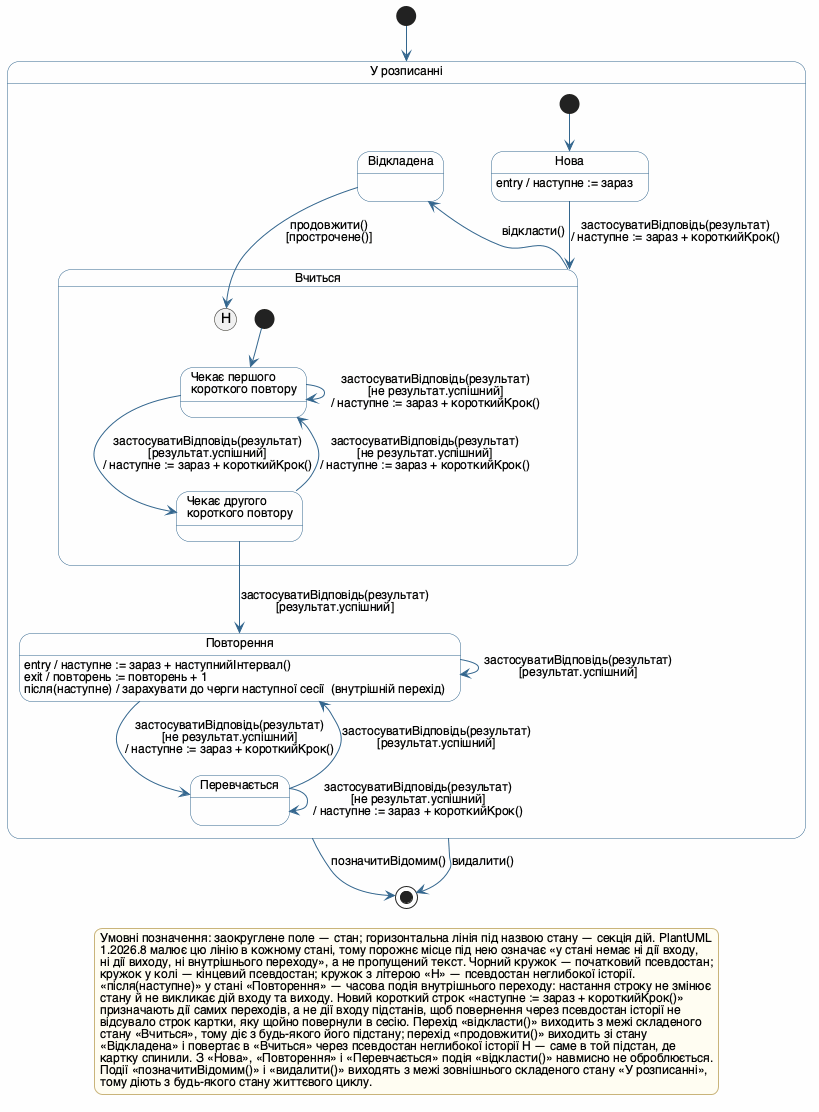

The diagram above was rendered by PlantUML. Its source (embedded in the PNG):
@startuml
' =====================================================================
' Лабораторна робота №5. Діаграма станів об'єкта
' Клас `СтанПовторення` з діаграми класів ЛР2 — стан інтервального
' повторення (FSRS) однієї картки збереженого слова.
' Предметна область: «Півот» — вебсервіс і браузерне розширення
' для вивчення іноземної мови на основі власного контенту користувача.
' Камінський Олексій Дмитрович, група ВТ-23-2
' =====================================================================

skinparam defaultFontName "Helvetica"
skinparam defaultFontSize 14
skinparam shadowing false
skinparam ArrowFontSize 12
skinparam nodesep 28
skinparam ranksep 34
skinparam state {
  BackgroundColor #FEFEFE
  BorderColor #33668E
  ArrowColor #33668E
  FontStyle bold
  AttributeFontSize 12
  AttributeFontStyle plain
  StartColor #33668E
  EndColor #33668E
}
skinparam legend {
  BackgroundColor #FFFDF2
  BorderColor #C9B47A
  FontSize 12
}

' ---------------------------------------------------------------------
' Зовнішній складений стан: картка має розписання й бере участь у сесіях.
' Його безпосередні підстани — це рівно значення `СтанEnum` з ЛР2
' (нова, вчиться, повторення, перевчається) плюс `Відкладена`.
' ---------------------------------------------------------------------
state "У розписанні" as УРозписанні {

  state "Нова" as Нова
  Нова : entry / наступне := зараз

  ' ------- складений стан із двома послідовними підстанами -------
  state "Вчиться" as Вчиться {
    state "Чекає першого\nкороткого повтору" as Крок1
    state "Чекає другого\nкороткого повтору" as Крок2

    [*] --> Крок1
    Крок1 --> Крок2 : застосуватиВідповідь(результат)\n[результат.успішний]\n/ наступне := зараз + короткийКрок()
    Крок1 --> Крок1 : застосуватиВідповідь(результат)\n[не результат.успішний]\n/ наступне := зараз + короткийКрок()
    Крок2 --> Крок1 : застосуватиВідповідь(результат)\n[не результат.успішний]\n/ наступне := зараз + короткийКрок()

    state H <<history>>
  }

  state "Повторення" as Повторення
  Повторення : entry / наступне := зараз + наступнийІнтервал()
  Повторення : exit / повторень := повторень + 1
  Повторення : після(наступне) / зарахувати до черги наступної сесії  (внутрішній перехід)

  state "Перевчається" as Перевчається
  state "Відкладена" as Відкладена

  [*] --> Нова
  Нова --> Вчиться : застосуватиВідповідь(результат)\n/ наступне := зараз + короткийКрок()
  Крок2 --> Повторення : застосуватиВідповідь(результат)\n[результат.успішний]

  Повторення --> Повторення : застосуватиВідповідь(результат)\n[результат.успішний]
  Повторення --> Перевчається : застосуватиВідповідь(результат)\n[не результат.успішний]\n/ наступне := зараз + короткийКрок()
  Перевчається --> Повторення : застосуватиВідповідь(результат)\n[результат.успішний]
  Перевчається --> Перевчається : застосуватиВідповідь(результат)\n[не результат.успішний]\n/ наступне := зараз + короткийКрок()

  ' ------- призупинення сесії й повернення саме туди, де спинилися -------
  Вчиться -up-> Відкладена : відкласти()
  Відкладена --> H : продовжити()\n[прострочене()]
}

[*] --> УРозписанні
УРозписанні --> [*] : позначитиВідомим()
УРозписанні --> [*] : видалити()

legend bottom
Умовні позначення: заокруглене поле — стан; горизонтальна лінія під назвою стану — секція дій. PlantUML
1.2026.8 малює цю лінію в кожному стані, тому порожнє місце під нею означає «у стані немає ні дії входу,
ні дії виходу, ні внутрішнього переходу», а не пропущений текст. Чорний кружок — початковий псевдостан;
кружок у колі — кінцевий псевдостан; кружок з літерою «H» — псевдостан неглибокої історії.
«після(наступне)» у стані «Повторення» — часова подія внутрішнього переходу: настання строку не змінює
стану й не викликає дій входу та виходу. Новий короткий строк «наступне := зараз + короткийКрок()»
призначають дії самих переходів, а не дії входу підстанів, щоб повернення через псевдостан історії не
відсувало строк картки, яку щойно повернули в сесію. Перехід «відкласти()» виходить з межі складеного
стану «Вчиться», тому діє з будь-якого його підстану; перехід «продовжити()» виходить зі стану
«Відкладена» і повертає в «Вчиться» через псевдостан неглибокої історії H — саме в той підстан, де
картку спинили. З «Нова», «Повторення» і «Перевчається» подія «відкласти()» навмисно не оброблюється.
Події «позначитиВідомим()» і «видалити()» виходять з межі зовнішнього складеного стану «У розписанні»,
тому діють з будь-якого стану життєвого циклу.
end legend
@enduml